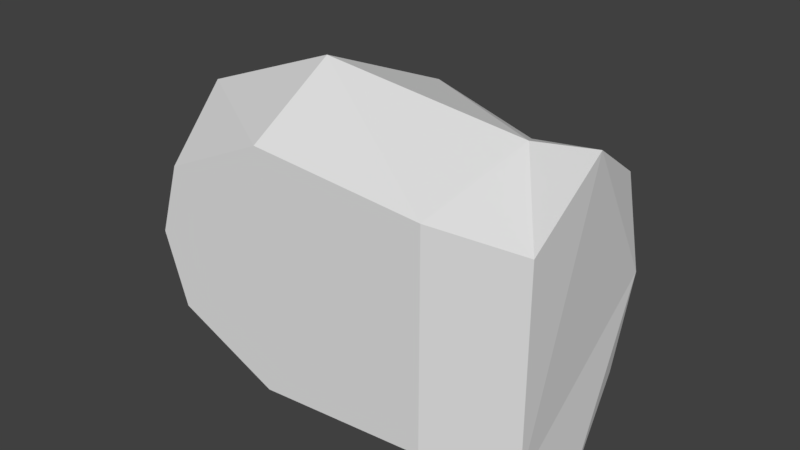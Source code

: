# Source: 07_armR_2_0.blend  (saved by Blender 2.79.0; exported with 4.5.12 LTS)
import bpy
from mathutils import Matrix  # noqa: F401  (used for matrix-valued properties, if any)

bpy.ops.wm.read_factory_settings(use_empty=True)
scene = bpy.context.scene
scene.name = 'Scene'

# ---- collections
col_collection_1 = bpy.data.collections.new('Collection 1'); scene.collection.children.link(col_collection_1)

# ---- world
world_world = bpy.data.worlds.new('World'); scene.world = world_world
world_world.color = (0.05088, 0.05088, 0.05088)
world_world.use_sun_shadow = False
world_world.sun_shadow_jitter_overblur = 0.0
world_world.cycles.sampling_method = 'MANUAL'

# ---- meshes
me_007 = bpy.data.meshes.new('球.007')
me_007.from_pydata([(0.00152, 0.005121, 0.006535), (0.0, 0.1951, 0.9808), (0.0, 0.3827, 0.9239), (0.0, 0.5556, 0.8315), (0.0, 0.7071, 0.7071), (0.0, 0.8315, 0.5556), (0.0, 0.9239, 0.3827), (0.0, 0.9808, 0.1951), (0.03806, 0.1913, 0.9808), (0.07466, 0.3753, 0.9239), (0.1084, 0.5449, 0.8315), (0.1379, 0.6935, 0.7071), (0.1622, 0.8155, 0.5556), (0.1802, 0.9061, 0.3827), (0.1913, 0.9619, 0.1951), (0.07466, 0.1802, 0.9808), (0.1464, 0.3536, 0.9239), (0.2126, 0.5133, 0.8315), (0.2706, 0.6533, 0.7071), (0.3182, 0.7682, 0.5556), (0.3536, 0.8536, 0.3827), (0.3753, 0.9061, 0.1951), (0.1084, 0.1622, 0.9808), (0.2126, 0.3182, 0.9239), (0.3087, 0.4619, 0.8315), (0.3928, 0.5879, 0.7071), (0.4619, 0.6913, 0.5556), (0.5133, 0.7682, 0.3827), (0.5449, 0.8155, 0.1951), (0.1379, 0.1379, 0.9808), (0.2706, 0.2706, 0.9239), (0.3928, 0.3928, 0.8315), (0.5, 0.5, 0.7071), (0.5879, 0.5879, 0.5556), (0.6533, 0.6533, 0.3827), (0.6935, 0.6935, 0.1951), (0.1622, 0.1084, 0.9808), (0.3182, 0.2126, 0.9239), (0.4619, 0.3087, 0.8315), (0.5879, 0.3928, 0.7071), (0.6913, 0.4619, 0.5556), (0.7682, 0.5133, 0.3827), (0.8155, 0.5449, 0.1951), (0.1802, 0.07466, 0.9808), (0.3536, 0.1464, 0.9239), (0.5133, 0.2126, 0.8315), (0.6533, 0.2706, 0.7071), (0.7682, 0.3182, 0.5556), (0.8536, 0.3536, 0.3827), (0.9061, 0.3753, 0.1951), (0.1913, 0.03806, 0.9808), (0.3753, 0.07466, 0.9239), (0.5449, 0.1084, 0.8315), (0.6935, 0.1379, 0.7071), (0.8155, 0.1622, 0.5556), (0.9061, 0.1802, 0.3827), (0.9619, 0.1913, 0.1951), (0.1951, -3.266e-07, 0.9808), (0.3827, -3.192e-07, 0.9239), (0.5556, -3.117e-07, 0.8315), (0.7071, -3.192e-07, 0.7071), (0.8315, -3.341e-07, 0.5556), (0.9239, -2.745e-07, 0.3827), (0.9808, -3.937e-07, 0.1951), (0.1913, -0.03806, 0.9808), (0.3753, -0.07466, 0.9239), (0.5449, -0.1084, 0.8315), (0.6935, -0.138, 0.7071), (0.8155, -0.1622, 0.5556), (0.9061, -0.1802, 0.3827), (0.9619, -0.1913, 0.1951), (0.1802, -0.07466, 0.9808), (0.3536, -0.1464, 0.9239), (0.5133, -0.2126, 0.8315), (0.6533, -0.2706, 0.7071), (0.7682, -0.3182, 0.5556), (0.8536, -0.3536, 0.3827), (0.9061, -0.3753, 0.1951), (0.1622, -0.1084, 0.9808), (0.3182, -0.2126, 0.9239), (0.4619, -0.3087, 0.8315), (0.5879, -0.3928, 0.7071), (0.6913, -0.4619, 0.5556), (0.7682, -0.5133, 0.3827), (0.8155, -0.5449, 0.1951), (0.1379, -0.138, 0.9808), (0.2706, -0.2706, 0.9239), (0.3928, -0.3928, 0.8315), (0.5, -0.5, 0.7071), (0.5879, -0.5879, 0.5556), (0.6533, -0.6533, 0.3827), (0.6935, -0.6935, 0.1951), (0.1084, -0.1622, 0.9808), (0.2126, -0.3182, 0.9239), (0.3087, -0.4619, 0.8315), (0.3928, -0.5879, 0.7071), (0.4619, -0.6913, 0.5556), (0.5133, -0.7682, 0.3827), (0.5449, -0.8155, 0.1951), (0.07466, -0.1802, 0.9808), (0.1464, -0.3536, 0.9239), (0.2126, -0.5133, 0.8315), (0.2706, -0.6533, 0.7071), (0.3182, -0.7682, 0.5556), (0.3536, -0.8536, 0.3827), (0.3753, -0.9061, 0.1951), (0.03806, -0.1913, 0.9808), (0.07466, -0.3753, 0.9239), (0.1084, -0.5449, 0.8315), (0.1379, -0.6935, 0.7071), (0.1622, -0.8155, 0.5556), (0.1802, -0.9061, 0.3827), (0.1913, -0.9619, 0.1951), (-7.212e-09, -0.1951, 0.9808), (4.122e-08, -0.3827, 0.9239), (2.632e-08, -0.5556, 0.8315), (-2.584e-08, -0.7071, 0.7071), (-8.544e-08, -0.8315, 0.5556), (6.357e-08, -0.9239, 0.3827), (-8.544e-08, -0.9808, 0.1951), (-0.03806, -0.1913, 0.9808), (-0.07466, -0.3753, 0.9239), (-0.1084, -0.5449, 0.8315), (-0.1379, -0.6935, 0.7071), (-0.1622, -0.8155, 0.5556), (-0.1802, -0.9061, 0.3827), (-0.1913, -0.9619, 0.1951), (-0.07466, -0.1802, 0.9808), (-0.1464, -0.3536, 0.9239), (-0.2126, -0.5133, 0.8315), (-0.2706, -0.6533, 0.7071), (-0.3182, -0.7682, 0.5556), (-0.3536, -0.8536, 0.3827), (-0.3753, -0.9061, 0.1951), (-0.1084, -0.1622, 0.9808), (-0.2126, -0.3182, 0.9239), (-0.3087, -0.4619, 0.8315), (-0.3928, -0.5879, 0.7071), (-0.4619, -0.6913, 0.5556), (-0.5133, -0.7682, 0.3827), (-0.5449, -0.8155, 0.1951), (-2.304e-07, -5.562e-07, 1.0), (-0.1379, -0.138, 0.9808), (-0.2706, -0.2706, 0.9239), (-0.3928, -0.3928, 0.8315), (-0.5, -0.5, 0.7071), (-0.5879, -0.5879, 0.5556), (-0.6533, -0.6533, 0.3827), (-0.6935, -0.6935, 0.1951), (-0.1622, -0.1084, 0.9808), (-0.3182, -0.2126, 0.9239), (-0.4619, -0.3087, 0.8315), (-0.5879, -0.3928, 0.7071), (-0.6913, -0.4619, 0.5556), (-0.7682, -0.5133, 0.3827), (-0.8155, -0.5449, 0.1951), (-0.1802, -0.07466, 0.9808), (-0.3536, -0.1464, 0.9239), (-0.5133, -0.2126, 0.8315), (-0.6533, -0.2706, 0.7071), (-0.7682, -0.3182, 0.5556), (-0.8536, -0.3536, 0.3827), (-0.9061, -0.3753, 0.1951), (-0.1913, -0.03806, 0.9808), (-0.3753, -0.07466, 0.9239), (-0.5449, -0.1084, 0.8315), (-0.6935, -0.1379, 0.7071), (-0.8155, -0.1622, 0.5556), (-0.9061, -0.1802, 0.3827), (-0.9619, -0.1913, 0.1951), (-0.1951, -3.117e-07, 0.9808), (-0.3827, -2.819e-07, 0.9239), (-0.5556, -2.819e-07, 0.8315), (-0.7071, -1.851e-07, 0.7071), (-0.8315, -1.404e-07, 0.5556), (-0.9239, -3.192e-07, 0.3827), (-0.9808, -9.567e-08, 0.1951), (-0.1913, 0.03806, 0.9808), (-0.3753, 0.07466, 0.9239), (-0.5449, 0.1084, 0.8315), (-0.6935, 0.1379, 0.7071), (-0.8155, 0.1622, 0.5556), (-0.9061, 0.1802, 0.3827), (-0.9619, 0.1913, 0.1951), (-0.1802, 0.07466, 0.9808), (-0.3536, 0.1464, 0.9239), (-0.5133, 0.2126, 0.8315), (-0.6533, 0.2706, 0.7071), (-0.7682, 0.3182, 0.5556), (-0.8536, 0.3536, 0.3827), (-0.9061, 0.3753, 0.1951), (-0.1622, 0.1084, 0.9808), (-0.3182, 0.2126, 0.9239), (-0.4619, 0.3087, 0.8315), (-0.5879, 0.3928, 0.7071), (-0.6913, 0.4619, 0.5556), (-0.7682, 0.5133, 0.3827), (-0.8155, 0.5449, 0.1951), (-0.1379, 0.1379, 0.9808), (-0.2706, 0.2706, 0.9239), (-0.3928, 0.3928, 0.8315), (-0.5, 0.5, 0.7071), (-0.5879, 0.5879, 0.5556), (-0.6533, 0.6533, 0.3827), (-0.6935, 0.6935, 0.1951), (-0.1084, 0.1622, 0.9808), (-0.2126, 0.3182, 0.9239), (-0.3087, 0.4619, 0.8315), (-0.3928, 0.5879, 0.7071), (-0.4619, 0.6913, 0.5556), (-0.5133, 0.7682, 0.3827), (-0.5449, 0.8155, 0.1951), (-0.07466, 0.1802, 0.9808), (-0.1464, 0.3536, 0.9239), (-0.2126, 0.5133, 0.8315), (-0.2706, 0.6533, 0.7071), (-0.3182, 0.7682, 0.5556), (-0.3536, 0.8536, 0.3827), (-0.3753, 0.9061, 0.1951), (-0.03806, 0.1913, 0.9808), (-0.07466, 0.3753, 0.9239), (-0.1084, 0.5449, 0.8315), (-0.1379, 0.6935, 0.7071), (-0.1622, 0.8155, 0.5556), (-0.1802, 0.9061, 0.3827), (-0.1913, 0.9619, 0.1951), (-0.1769, 0.9819, 0.006535), (-0.195, 0.9804, 0.003601), (-0.2565, 0.9615, 0.006535), (0.1779, 0.9818, 0.006535), (0.0, 0.9994, 0.006535), (-0.002276, 0.9991, 0.006535), (0.5552, 0.8309, 0.006535), (0.3824, 0.9233, 0.006535), (0.2425, 0.9657, 0.006535), (0.7067, 0.7067, 0.006535), (0.7067, -0.7067, 0.006535), (0.5552, -0.8309, 0.006535), (0.3824, -0.9233, 0.006535), (0.195, -0.9802, 0.006535), (-9.985e-08, -0.9994, 0.006535), (-0.001859, -0.9992, 0.006535), (-0.195, -0.9802, 0.006535), (-0.3824, -0.9233, 0.006535), (-0.5552, -0.8309, 0.006535), (-0.7067, -0.7067, 0.006535), (-0.8309, -0.5552, 0.006535), (-0.9233, -0.3824, 0.006535), (-0.997, -0.02381, 0.006535), (-0.9802, -0.195, 0.006535), (-0.3824, 0.9233, 0.006535), (-0.5552, 0.8309, 0.006535), (-0.7067, 0.7067, 0.006535), (-0.8309, 0.5552, 0.006535), (-0.9233, 0.3824, 0.006535), (-0.9802, 0.195, 0.006535), (-0.9994, -1.389e-07, 0.006535), (0.195, 0.9805, 0.002578), (0.8309, 0.5552, 0.006535), (0.9233, 0.3824, 0.006535), (0.9802, 0.195, 0.006535), (0.9994, -3.793e-07, 0.006535), (0.9973, -0.02092, 0.006535), (0.9802, -0.195, 0.006535), (0.9233, -0.3824, 0.006535), (0.8309, -0.5552, 0.006535), (-1.548, -0.8667, -2.563), (-1.708, -1.133, 0.01446), (-1.548, 0.8667, -2.563), (-1.708, 0.8914, 0.01446), (-2.249, -1.329, -1.274), (-2.249, 1.329, -1.274), (-2.156, -0.05539, 0.01446), (2.061, 1.713, -1.274), (1.814, -1.275, -2.563), (2.2, -0.05025, 0.01446), (1.335, 0.9964, 0.01446), (1.268, -1.109, 0.01446), (1.814, 1.275, -2.563), (2.061, -1.713, -1.274), (-0.0001352, 1.326, 0.01446), (0.004951, 0.00661, 0.01446), (-0.0001352, -1.49, 0.01446), (-0.485, -2.001, -1.274), (-0.28, -1.447, -2.563), (-0.485, 2.001, -1.274), (-0.28, 1.447, -2.563), (-1.827, 3.958e-06, -2.563), (-2.673, 3.779e-06, -1.274), (2.847, -1.845, -1.305), (2.867, 1.196, -2.345), (2.703, -0.04397, -0.09853), (2.689, 1.037, -0.4258), (2.689, -1.289, -0.4258), (2.847, 1.845, -1.305), (2.867, -1.196, -2.345)], [], [(0, 248, 256, 255, 254, 253, 252, 251, 250, 228, 226, 231), (4, 3, 10, 11), (5, 4, 11, 12), (6, 5, 12, 13), (7, 6, 13, 14), (1, 141, 8), (2, 1, 8, 9), (3, 2, 9, 10), (10, 9, 16, 17), (11, 10, 17, 18), (12, 11, 18, 19), (13, 12, 19, 20), (14, 13, 20, 21), (8, 141, 15), (9, 8, 15, 16), (21, 20, 27, 28), (15, 141, 22), (16, 15, 22, 23), (17, 16, 23, 24), (18, 17, 24, 25), (19, 18, 25, 26), (20, 19, 26, 27), (24, 23, 30, 31), (25, 24, 31, 32), (26, 25, 32, 33), (27, 26, 33, 34), (28, 27, 34, 35), (22, 141, 29), (23, 22, 29, 30), (35, 34, 41, 42), (29, 141, 36), (30, 29, 36, 37), (31, 30, 37, 38), (32, 31, 38, 39), (33, 32, 39, 40), (34, 33, 40, 41), (39, 38, 45, 46), (40, 39, 46, 47), (41, 40, 47, 48), (42, 41, 48, 49), (36, 141, 43), (37, 36, 43, 44), (38, 37, 44, 45), (43, 141, 50), (44, 43, 50, 51), (45, 44, 51, 52), (46, 45, 52, 53), (47, 46, 53, 54), (48, 47, 54, 55), (49, 48, 55, 56), (54, 53, 60, 61), (55, 54, 61, 62), (56, 55, 62, 63), (50, 141, 57), (51, 50, 57, 58), (52, 51, 58, 59), (53, 52, 59, 60), (57, 141, 64), (58, 57, 64, 65), (59, 58, 65, 66), (60, 59, 66, 67), (61, 60, 67, 68), (62, 61, 68, 69), (63, 62, 69, 70), (68, 67, 74, 75), (69, 68, 75, 76), (70, 69, 76, 77), (64, 141, 71), (65, 64, 71, 72), (66, 65, 72, 73), (67, 66, 73, 74), (72, 71, 78, 79), (73, 72, 79, 80), (74, 73, 80, 81), (75, 74, 81, 82), (76, 75, 82, 83), (77, 76, 83, 84), (71, 141, 78), (83, 82, 89, 90), (84, 83, 90, 91), (78, 141, 85), (79, 78, 85, 86), (80, 79, 86, 87), (81, 80, 87, 88), (82, 81, 88, 89), (86, 85, 92, 93), (87, 86, 93, 94), (88, 87, 94, 95), (89, 88, 95, 96), (90, 89, 96, 97), (91, 90, 97, 98), (85, 141, 92), (97, 96, 103, 104), (98, 97, 104, 105), (92, 141, 99), (93, 92, 99, 100), (94, 93, 100, 101), (95, 94, 101, 102), (96, 95, 102, 103), (101, 100, 107, 108), (102, 101, 108, 109), (103, 102, 109, 110), (104, 103, 110, 111), (105, 104, 111, 112), (99, 141, 106), (100, 99, 106, 107), (112, 111, 118, 119), (106, 141, 113), (107, 106, 113, 114), (108, 107, 114, 115), (109, 108, 115, 116), (110, 109, 116, 117), (111, 110, 117, 118), (116, 115, 122, 123), (117, 116, 123, 124), (118, 117, 124, 125), (119, 118, 125, 126), (113, 141, 120), (114, 113, 120, 121), (115, 114, 121, 122), (120, 141, 127), (121, 120, 127, 128), (122, 121, 128, 129), (123, 122, 129, 130), (124, 123, 130, 131), (125, 124, 131, 132), (126, 125, 132, 133), (130, 129, 136, 137), (131, 130, 137, 138), (132, 131, 138, 139), (133, 132, 139, 140), (127, 141, 134), (128, 127, 134, 135), (129, 128, 135, 136), (134, 141, 142), (135, 134, 142, 143), (136, 135, 143, 144), (137, 136, 144, 145), (138, 137, 145, 146), (139, 138, 146, 147), (140, 139, 147, 148), (146, 145, 152, 153), (147, 146, 153, 154), (148, 147, 154, 155), (142, 141, 149), (143, 142, 149, 150), (144, 143, 150, 151), (145, 144, 151, 152), (149, 141, 156), (150, 149, 156, 157), (151, 150, 157, 158), (152, 151, 158, 159), (153, 152, 159, 160), (154, 153, 160, 161), (155, 154, 161, 162), (160, 159, 166, 167), (161, 160, 167, 168), (162, 161, 168, 169), (156, 141, 163), (157, 156, 163, 164), (158, 157, 164, 165), (159, 158, 165, 166), (164, 163, 170, 171), (165, 164, 171, 172), (166, 165, 172, 173), (167, 166, 173, 174), (168, 167, 174, 175), (169, 168, 175, 176), (163, 141, 170), (175, 174, 181, 182), (176, 175, 182, 183), (170, 141, 177), (171, 170, 177, 178), (172, 171, 178, 179), (173, 172, 179, 180), (174, 173, 180, 181), (179, 178, 185, 186), (180, 179, 186, 187), (181, 180, 187, 188), (182, 181, 188, 189), (183, 182, 189, 190), (177, 141, 184), (178, 177, 184, 185), (190, 189, 196, 197), (184, 141, 191), (185, 184, 191, 192), (186, 185, 192, 193), (187, 186, 193, 194), (188, 187, 194, 195), (189, 188, 195, 196), (193, 192, 199, 200), (194, 193, 200, 201), (195, 194, 201, 202), (196, 195, 202, 203), (197, 196, 203, 204), (191, 141, 198), (192, 191, 198, 199), (204, 203, 210, 211), (198, 141, 205), (199, 198, 205, 206), (200, 199, 206, 207), (201, 200, 207, 208), (202, 201, 208, 209), (203, 202, 209, 210), (208, 207, 214, 215), (209, 208, 215, 216), (210, 209, 216, 217), (211, 210, 217, 218), (205, 141, 212), (206, 205, 212, 213), (207, 206, 213, 214), (212, 141, 219), (213, 212, 219, 220), (214, 213, 220, 221), (215, 214, 221, 222), (216, 215, 222, 223), (217, 216, 223, 224), (218, 217, 224, 225), (222, 221, 3, 4), (223, 222, 4, 5), (224, 223, 5, 6), (225, 224, 6, 7), (219, 141, 1), (220, 219, 1, 2), (221, 220, 2, 3), (262, 0, 231, 230, 229, 234, 233, 232, 235, 258, 259, 260, 261), (251, 252, 204, 211), (235, 232, 28, 35), (234, 229, 257), (243, 242, 126, 133), (242, 241, 240, 119, 126), (238, 237, 98, 105), (233, 234, 257, 14, 21), (265, 264, 77, 84), (255, 256, 176, 183), (249, 247, 162, 169), (230, 231, 226, 227, 225, 7), (261, 260, 56, 63), (254, 255, 183, 190), (232, 233, 21, 28), (237, 236, 91, 98), (239, 238, 105, 112), (258, 235, 35, 42), (260, 259, 49, 56), (252, 253, 197, 204), (244, 243, 133, 140), (246, 245, 148, 155), (227, 228, 250, 218, 225), (248, 0, 241, 242, 243, 244, 245, 246, 247, 249), (226, 228, 227), (253, 254, 190, 197), (250, 251, 211, 218), (256, 248, 249, 169, 176), (241, 0, 262, 263, 264, 265, 236, 237, 238, 239, 240), (245, 244, 140, 148), (240, 239, 112, 119), (259, 258, 42, 49), (247, 246, 155, 162), (264, 263, 70, 77), (263, 262, 261, 63, 70), (236, 265, 84, 91), (257, 229, 230, 7, 14), (266, 270, 288, 287), (268, 271, 285, 286), (268, 286, 278, 274, 284, 266, 287), (270, 283, 282, 267), (277, 279, 289, 293), (274, 278, 290, 295), (278, 273, 294, 290), (276, 273, 285, 280), (275, 276, 280, 281), (277, 275, 281, 282), (274, 279, 283, 284), (271, 272, 269), (272, 270, 267), (282, 281, 272, 267), (281, 280, 269, 272), (271, 288, 272), (282, 283, 279, 277), (284, 283, 270, 266), (286, 285, 273, 278), (280, 285, 271, 269), (292, 291, 293, 289, 295, 290, 294), (287, 288, 271, 268), (272, 288, 270), (291, 292, 276, 275), (295, 289, 279, 274), (293, 291, 275, 277), (292, 294, 273, 276)])
_uv = me_007.uv_layers.new(name='UVマップ')
_uv.uv.foreach_set('vector', [0.3958, 0.1052, 0.3939, 0.02199, 0.3959, 0.02181, 0.4121, 0.02351, 0.4277, 0.02834, 0.442, 0.03613, 0.4546, 0.04656, 0.4649, 0.05924, 0.4725, 0.07368, 0.4756, 0.08418, 0.4773, 0.09083, 0.4786, 0.1054, 0.1305, 0.1045, 0.1342, 0.1191, 0.1263, 0.1217, 0.1204, 0.108, 0.1266, 0.0895, 0.1305, 0.1045, 0.1204, 0.108, 0.1142, 0.09389, 0.1223, 0.07378, 0.1266, 0.0895, 0.1142, 0.09389, 0.1077, 0.07901, 0.1177, 0.05685, 0.1223, 0.07378, 0.1077, 0.07901, 0.1007, 0.06283, 0.1405, 0.1493, 0.1427, 0.1662, 0.1375, 0.15, 0.1375, 0.1339, 0.1405, 0.1493, 0.1375, 0.15, 0.132, 0.1355, 0.1342, 0.1191, 0.1375, 0.1339, 0.132, 0.1355, 0.1263, 0.1217, 0.1263, 0.1217, 0.132, 0.1355, 0.1268, 0.1381, 0.119, 0.1255, 0.1204, 0.108, 0.1263, 0.1217, 0.119, 0.1255, 0.111, 0.113, 0.1142, 0.09389, 0.1204, 0.108, 0.111, 0.113, 0.1027, 0.1001, 0.1077, 0.07901, 0.1142, 0.09389, 0.1027, 0.1001, 0.09391, 0.08643, 0.1007, 0.06283, 0.1077, 0.07901, 0.09391, 0.08643, 0.08434, 0.07134, 0.1375, 0.15, 0.1427, 0.1662, 0.1347, 0.1513, 0.132, 0.1355, 0.1375, 0.15, 0.1347, 0.1513, 0.1268, 0.1381, 0.08434, 0.07134, 0.09391, 0.08643, 0.08145, 0.09599, 0.06945, 0.08257, 0.1347, 0.1513, 0.1427, 0.1662, 0.1322, 0.1531, 0.1268, 0.1381, 0.1347, 0.1513, 0.1322, 0.1531, 0.1222, 0.1415, 0.119, 0.1255, 0.1268, 0.1381, 0.1222, 0.1415, 0.1124, 0.1304, 0.111, 0.113, 0.119, 0.1255, 0.1124, 0.1304, 0.1026, 0.1195, 0.1027, 0.1001, 0.111, 0.113, 0.1026, 0.1195, 0.09235, 0.1081, 0.09391, 0.08643, 0.1027, 0.1001, 0.09235, 0.1081, 0.08145, 0.09599, 0.1124, 0.1304, 0.1222, 0.1415, 0.1183, 0.1455, 0.1069, 0.1364, 0.1026, 0.1195, 0.1124, 0.1304, 0.1069, 0.1364, 0.09536, 0.1272, 0.09235, 0.1081, 0.1026, 0.1195, 0.09536, 0.1272, 0.08343, 0.1177, 0.08145, 0.09599, 0.09235, 0.1081, 0.08343, 0.1177, 0.07068, 0.1075, 0.06945, 0.08257, 0.08145, 0.09599, 0.07068, 0.1075, 0.05663, 0.09615, 0.1322, 0.1531, 0.1427, 0.1662, 0.13, 0.1552, 0.1222, 0.1415, 0.1322, 0.1531, 0.13, 0.1552, 0.1183, 0.1455, 0.05663, 0.09615, 0.07068, 0.1075, 0.06193, 0.1206, 0.04618, 0.1117, 0.13, 0.1552, 0.1427, 0.1662, 0.1283, 0.1577, 0.1183, 0.1455, 0.13, 0.1552, 0.1283, 0.1577, 0.1151, 0.1502, 0.1069, 0.1364, 0.1183, 0.1455, 0.1151, 0.1502, 0.1023, 0.1431, 0.09536, 0.1272, 0.1069, 0.1364, 0.1023, 0.1431, 0.08951, 0.136, 0.08343, 0.1177, 0.09536, 0.1272, 0.08951, 0.136, 0.07619, 0.1285, 0.07068, 0.1075, 0.08343, 0.1177, 0.07619, 0.1285, 0.06193, 0.1206, 0.08951, 0.136, 0.1023, 0.1431, 0.09904, 0.1505, 0.08521, 0.1456, 0.07619, 0.1285, 0.08951, 0.136, 0.08521, 0.1456, 0.07083, 0.1405, 0.06193, 0.1206, 0.07619, 0.1285, 0.07083, 0.1405, 0.05543, 0.1349, 0.04618, 0.1117, 0.06193, 0.1206, 0.05543, 0.1349, 0.03841, 0.1287, 0.1283, 0.1577, 0.1427, 0.1662, 0.127, 0.1604, 0.1151, 0.1502, 0.1283, 0.1577, 0.127, 0.1604, 0.1128, 0.1553, 0.1023, 0.1431, 0.1151, 0.1502, 0.1128, 0.1553, 0.09904, 0.1505, 0.127, 0.1604, 0.1427, 0.1662, 0.1262, 0.1633, 0.1128, 0.1553, 0.127, 0.1604, 0.1262, 0.1633, 0.1114, 0.1608, 0.09904, 0.1505, 0.1128, 0.1553, 0.1114, 0.1608, 0.09701, 0.1583, 0.08521, 0.1456, 0.09904, 0.1505, 0.09701, 0.1583, 0.08256, 0.1558, 0.07083, 0.1405, 0.08521, 0.1456, 0.08256, 0.1558, 0.06752, 0.1531, 0.05543, 0.1349, 0.07083, 0.1405, 0.06752, 0.1531, 0.05139, 0.1502, 0.03841, 0.1287, 0.05543, 0.1349, 0.05139, 0.1502, 0.03354, 0.1469, 0.06752, 0.1531, 0.08256, 0.1558, 0.08165, 0.1663, 0.06635, 0.1662, 0.05139, 0.1502, 0.06752, 0.1531, 0.06635, 0.1662, 0.04993, 0.166, 0.03354, 0.1469, 0.05139, 0.1502, 0.04993, 0.166, 0.03174, 0.1657, 0.1262, 0.1633, 0.1427, 0.1662, 0.126, 0.1663, 0.1114, 0.1608, 0.1262, 0.1633, 0.126, 0.1663, 0.1109, 0.1664, 0.09701, 0.1583, 0.1114, 0.1608, 0.1109, 0.1664, 0.09633, 0.1664, 0.08256, 0.1558, 0.09701, 0.1583, 0.09633, 0.1664, 0.08165, 0.1663, 0.126, 0.1663, 0.1427, 0.1662, 0.1263, 0.1693, 0.1109, 0.1664, 0.126, 0.1663, 0.1263, 0.1693, 0.1114, 0.172, 0.09633, 0.1664, 0.1109, 0.1664, 0.1114, 0.172, 0.09702, 0.1745, 0.08165, 0.1663, 0.09633, 0.1664, 0.09702, 0.1745, 0.0825, 0.1769, 0.06635, 0.1662, 0.08165, 0.1663, 0.0825, 0.1769, 0.06737, 0.1793, 0.04993, 0.166, 0.06635, 0.1662, 0.06737, 0.1793, 0.0511, 0.1818, 0.03174, 0.1657, 0.04993, 0.166, 0.0511, 0.1818, 0.0331, 0.1845, 0.06737, 0.1793, 0.0825, 0.1769, 0.08511, 0.1871, 0.07055, 0.192, 0.0511, 0.1818, 0.06737, 0.1793, 0.07055, 0.192, 0.05489, 0.1972, 0.0331, 0.1845, 0.0511, 0.1818, 0.05489, 0.1972, 0.03753, 0.2029, 0.1263, 0.1693, 0.1427, 0.1662, 0.1271, 0.1722, 0.1114, 0.172, 0.1263, 0.1693, 0.1271, 0.1722, 0.1129, 0.1774, 0.09702, 0.1745, 0.1114, 0.172, 0.1129, 0.1774, 0.09906, 0.1823, 0.0825, 0.1769, 0.09702, 0.1745, 0.09906, 0.1823, 0.08511, 0.1871, 0.1129, 0.1774, 0.1271, 0.1722, 0.1284, 0.1749, 0.1152, 0.1825, 0.09906, 0.1823, 0.1129, 0.1774, 0.1152, 0.1825, 0.1024, 0.1897, 0.08511, 0.1871, 0.09906, 0.1823, 0.1024, 0.1897, 0.08941, 0.1968, 0.07055, 0.192, 0.08511, 0.1871, 0.08941, 0.1968, 0.07581, 0.2041, 0.05489, 0.1972, 0.07055, 0.192, 0.07581, 0.2041, 0.06118, 0.2118, 0.03753, 0.2029, 0.05489, 0.1972, 0.06118, 0.2118, 0.04497, 0.2203, 0.1271, 0.1722, 0.1427, 0.1662, 0.1284, 0.1749, 0.06118, 0.2118, 0.07581, 0.2041, 0.08303, 0.2152, 0.06982, 0.2252, 0.04497, 0.2203, 0.06118, 0.2118, 0.06982, 0.2252, 0.05519, 0.2363, 0.1284, 0.1749, 0.1427, 0.1662, 0.1301, 0.1773, 0.1152, 0.1825, 0.1284, 0.1749, 0.1301, 0.1773, 0.1185, 0.1872, 0.1024, 0.1897, 0.1152, 0.1825, 0.1185, 0.1872, 0.107, 0.1965, 0.08941, 0.1968, 0.1024, 0.1897, 0.107, 0.1965, 0.09528, 0.2057, 0.07581, 0.2041, 0.08941, 0.1968, 0.09528, 0.2057, 0.08303, 0.2152, 0.1185, 0.1872, 0.1301, 0.1773, 0.1323, 0.1795, 0.1225, 0.1913, 0.107, 0.1965, 0.1185, 0.1872, 0.1225, 0.1913, 0.1126, 0.2025, 0.09528, 0.2057, 0.107, 0.1965, 0.1126, 0.2025, 0.1026, 0.2136, 0.08303, 0.2152, 0.09528, 0.2057, 0.1026, 0.2136, 0.09201, 0.225, 0.06982, 0.2252, 0.08303, 0.2152, 0.09201, 0.225, 0.08058, 0.2371, 0.05519, 0.2363, 0.06982, 0.2252, 0.08058, 0.2371, 0.06791, 0.2504, 0.1301, 0.1773, 0.1427, 0.1662, 0.1323, 0.1795, 0.08058, 0.2371, 0.09201, 0.225, 0.1025, 0.2332, 0.09316, 0.2471, 0.06791, 0.2504, 0.08058, 0.2371, 0.09316, 0.2471, 0.08278, 0.2623, 0.1323, 0.1795, 0.1427, 0.1662, 0.1348, 0.1812, 0.1225, 0.1913, 0.1323, 0.1795, 0.1348, 0.1812, 0.1271, 0.1946, 0.1126, 0.2025, 0.1225, 0.1913, 0.1271, 0.1946, 0.1193, 0.2074, 0.1026, 0.2136, 0.1126, 0.2025, 0.1193, 0.2074, 0.1111, 0.2202, 0.09201, 0.225, 0.1026, 0.2136, 0.1111, 0.2202, 0.1025, 0.2332, 0.1193, 0.2074, 0.1271, 0.1946, 0.1324, 0.1972, 0.1267, 0.2113, 0.1111, 0.2202, 0.1193, 0.2074, 0.1267, 0.2113, 0.1207, 0.2253, 0.1025, 0.2332, 0.1111, 0.2202, 0.1207, 0.2253, 0.1143, 0.2397, 0.09316, 0.2471, 0.1025, 0.2332, 0.1143, 0.2397, 0.1072, 0.255, 0.08278, 0.2623, 0.09316, 0.2471, 0.1072, 0.255, 0.09939, 0.2717, 0.1348, 0.1812, 0.1427, 0.1662, 0.1377, 0.1824, 0.1271, 0.1946, 0.1348, 0.1812, 0.1377, 0.1824, 0.1324, 0.1972, 0.09939, 0.2717, 0.1072, 0.255, 0.1225, 0.2605, 0.1173, 0.2784, 0.1377, 0.1824, 0.1427, 0.1662, 0.1407, 0.1832, 0.1324, 0.1972, 0.1377, 0.1824, 0.1407, 0.1832, 0.138, 0.1988, 0.1267, 0.2113, 0.1324, 0.1972, 0.138, 0.1988, 0.1348, 0.2138, 0.1207, 0.2253, 0.1267, 0.2113, 0.1348, 0.2138, 0.1311, 0.2288, 0.1143, 0.2397, 0.1207, 0.2253, 0.1311, 0.2288, 0.127, 0.2442, 0.1072, 0.255, 0.1143, 0.2397, 0.127, 0.2442, 0.1225, 0.2605, 0.1311, 0.2288, 0.1348, 0.2138, 0.1433, 0.215, 0.1421, 0.2306, 0.127, 0.2442, 0.1311, 0.2288, 0.1421, 0.2306, 0.1405, 0.2467, 0.1225, 0.2605, 0.127, 0.2442, 0.1405, 0.2467, 0.1385, 0.2636, 0.1173, 0.2784, 0.1225, 0.2605, 0.1385, 0.2636, 0.1361, 0.2821, 0.1407, 0.1832, 0.1427, 0.1662, 0.1438, 0.1834, 0.138, 0.1988, 0.1407, 0.1832, 0.1438, 0.1834, 0.144, 0.1994, 0.1348, 0.2138, 0.138, 0.1988, 0.144, 0.1994, 0.1433, 0.215, 0.1438, 0.1834, 0.1427, 0.1662, 0.147, 0.183, 0.144, 0.1994, 0.1438, 0.1834, 0.147, 0.183, 0.15, 0.199, 0.1433, 0.215, 0.144, 0.1994, 0.15, 0.199, 0.152, 0.2148, 0.1421, 0.2306, 0.1433, 0.215, 0.152, 0.2148, 0.1534, 0.2307, 0.1405, 0.2467, 0.1421, 0.2306, 0.1534, 0.2307, 0.1543, 0.247, 0.1385, 0.2636, 0.1405, 0.2467, 0.1543, 0.247, 0.1549, 0.2643, 0.1361, 0.2821, 0.1385, 0.2636, 0.1549, 0.2643, 0.1553, 0.2831, 0.1534, 0.2307, 0.152, 0.2148, 0.1608, 0.2131, 0.1647, 0.2289, 0.1543, 0.247, 0.1534, 0.2307, 0.1647, 0.2289, 0.1682, 0.2453, 0.1549, 0.2643, 0.1543, 0.247, 0.1682, 0.2453, 0.1714, 0.2625, 0.1553, 0.2831, 0.1549, 0.2643, 0.1714, 0.2625, 0.1745, 0.2812, 0.147, 0.183, 0.1427, 0.1662, 0.1501, 0.182, 0.15, 0.199, 0.147, 0.183, 0.1501, 0.182, 0.156, 0.1975, 0.152, 0.2148, 0.15, 0.199, 0.156, 0.1975, 0.1608, 0.2131, 0.1501, 0.182, 0.1427, 0.1662, 0.1531, 0.1804, 0.156, 0.1975, 0.1501, 0.182, 0.1531, 0.1804, 0.1618, 0.195, 0.1608, 0.2131, 0.156, 0.1975, 0.1618, 0.195, 0.1694, 0.2099, 0.1647, 0.2289, 0.1608, 0.2131, 0.1694, 0.2099, 0.176, 0.2254, 0.1682, 0.2453, 0.1647, 0.2289, 0.176, 0.2254, 0.182, 0.2414, 0.1714, 0.2625, 0.1682, 0.2453, 0.182, 0.2414, 0.1876, 0.2583, 0.1745, 0.2812, 0.1714, 0.2625, 0.1876, 0.2583, 0.1934, 0.2766, 0.182, 0.2414, 0.176, 0.2254, 0.1869, 0.22, 0.1954, 0.2355, 0.1876, 0.2583, 0.182, 0.2414, 0.1954, 0.2355, 0.2035, 0.252, 0.1934, 0.2766, 0.1876, 0.2583, 0.2035, 0.252, 0.2116, 0.2696, 0.1531, 0.1804, 0.1427, 0.1662, 0.1557, 0.1783, 0.1618, 0.195, 0.1531, 0.1804, 0.1557, 0.1783, 0.1673, 0.1913, 0.1694, 0.2099, 0.1618, 0.195, 0.1673, 0.1913, 0.1776, 0.2052, 0.176, 0.2254, 0.1694, 0.2099, 0.1776, 0.2052, 0.1869, 0.22, 0.1557, 0.1783, 0.1427, 0.1662, 0.1579, 0.1757, 0.1673, 0.1913, 0.1557, 0.1783, 0.1579, 0.1757, 0.1721, 0.1866, 0.1776, 0.2052, 0.1673, 0.1913, 0.1721, 0.1866, 0.1852, 0.199, 0.1869, 0.22, 0.1776, 0.2052, 0.1852, 0.199, 0.1973, 0.2127, 0.1954, 0.2355, 0.1869, 0.22, 0.1973, 0.2127, 0.2084, 0.2275, 0.2035, 0.252, 0.1954, 0.2355, 0.2084, 0.2275, 0.2189, 0.2435, 0.2116, 0.2696, 0.2035, 0.252, 0.2189, 0.2435, 0.2291, 0.2604, 0.2084, 0.2275, 0.1973, 0.2127, 0.207, 0.2034, 0.2209, 0.2174, 0.2189, 0.2435, 0.2084, 0.2275, 0.2209, 0.2174, 0.2338, 0.2329, 0.2291, 0.2604, 0.2189, 0.2435, 0.2338, 0.2329, 0.246, 0.2495, 0.1579, 0.1757, 0.1427, 0.1662, 0.1596, 0.1726, 0.1721, 0.1866, 0.1579, 0.1757, 0.1596, 0.1726, 0.1762, 0.1809, 0.1852, 0.199, 0.1721, 0.1866, 0.1762, 0.1809, 0.192, 0.1912, 0.1973, 0.2127, 0.1852, 0.199, 0.192, 0.1912, 0.207, 0.2034, 0.1762, 0.1809, 0.1596, 0.1726, 0.1608, 0.1692, 0.1792, 0.1742, 0.192, 0.1912, 0.1762, 0.1809, 0.1792, 0.1742, 0.1977, 0.1818, 0.207, 0.2034, 0.192, 0.1912, 0.1977, 0.1818, 0.2158, 0.1921, 0.2209, 0.2174, 0.207, 0.2034, 0.2158, 0.1921, 0.233, 0.205, 0.2338, 0.2329, 0.2209, 0.2174, 0.233, 0.205, 0.2487, 0.2202, 0.246, 0.2495, 0.2338, 0.2329, 0.2487, 0.2202, 0.2626, 0.2369, 0.1596, 0.1726, 0.1427, 0.1662, 0.1608, 0.1692, 0.2432, 0.1095, 0.2293, 0.1241, 0.2175, 0.113, 0.2292, 0.09809, 0.2563, 0.09371, 0.2432, 0.1095, 0.2292, 0.09809, 0.2403, 0.08206, 0.1608, 0.1628, 0.1427, 0.1662, 0.1596, 0.1594, 0.1792, 0.157, 0.1608, 0.1628, 0.1596, 0.1594, 0.1758, 0.1505, 0.1971, 0.1484, 0.1792, 0.157, 0.1758, 0.1505, 0.191, 0.1395, 0.2139, 0.1372, 0.1971, 0.1484, 0.191, 0.1395, 0.2049, 0.1269, 0.2293, 0.1241, 0.2139, 0.1372, 0.2049, 0.1269, 0.2175, 0.113, 0.191, 0.1395, 0.1758, 0.1505, 0.1716, 0.145, 0.184, 0.1322, 0.2049, 0.1269, 0.191, 0.1395, 0.184, 0.1322, 0.1951, 0.1184, 0.2175, 0.113, 0.2049, 0.1269, 0.1951, 0.1184, 0.2053, 0.1039, 0.2292, 0.09809, 0.2175, 0.113, 0.2053, 0.1039, 0.2148, 0.08852, 0.2403, 0.08206, 0.2292, 0.09809, 0.2148, 0.08852, 0.224, 0.07207, 0.1596, 0.1594, 0.1427, 0.1662, 0.1578, 0.1564, 0.1758, 0.1505, 0.1596, 0.1594, 0.1578, 0.1564, 0.1716, 0.145, 0.224, 0.07207, 0.2148, 0.08852, 0.2, 0.08083, 0.2071, 0.0639, 0.1578, 0.1564, 0.1427, 0.1662, 0.1555, 0.1538, 0.1716, 0.145, 0.1578, 0.1564, 0.1555, 0.1538, 0.1666, 0.1405, 0.184, 0.1322, 0.1716, 0.145, 0.1666, 0.1405, 0.1763, 0.1264, 0.1951, 0.1184, 0.184, 0.1322, 0.1763, 0.1264, 0.1848, 0.1118, 0.2053, 0.1039, 0.1951, 0.1184, 0.1848, 0.1118, 0.1926, 0.09668, 0.2148, 0.08852, 0.2053, 0.1039, 0.1926, 0.09668, 0.2, 0.08083, 0.1763, 0.1264, 0.1666, 0.1405, 0.1611, 0.1371, 0.1681, 0.1221, 0.1848, 0.1118, 0.1763, 0.1264, 0.1681, 0.1221, 0.1741, 0.107, 0.1926, 0.09668, 0.1848, 0.1118, 0.1741, 0.107, 0.1795, 0.09139, 0.2, 0.08083, 0.1926, 0.09668, 0.1795, 0.09139, 0.1847, 0.07507, 0.2071, 0.0639, 0.2, 0.08083, 0.1847, 0.07507, 0.1897, 0.05777, 0.1555, 0.1538, 0.1427, 0.1662, 0.1528, 0.1518, 0.1666, 0.1405, 0.1555, 0.1538, 0.1528, 0.1518, 0.1611, 0.1371, 0.1897, 0.05777, 0.1847, 0.07507, 0.169, 0.07151, 0.1718, 0.05379, 0.1528, 0.1518, 0.1427, 0.1662, 0.1498, 0.1503, 0.1611, 0.1371, 0.1528, 0.1518, 0.1498, 0.1503, 0.1553, 0.1347, 0.1681, 0.1221, 0.1611, 0.1371, 0.1553, 0.1347, 0.1596, 0.1193, 0.1741, 0.107, 0.1681, 0.1221, 0.1596, 0.1193, 0.1631, 0.1038, 0.1795, 0.09139, 0.1741, 0.107, 0.1631, 0.1038, 0.1662, 0.08803, 0.1847, 0.07507, 0.1795, 0.09139, 0.1662, 0.08803, 0.169, 0.07151, 0.1631, 0.1038, 0.1596, 0.1193, 0.151, 0.1179, 0.1521, 0.1024, 0.1662, 0.08803, 0.1631, 0.1038, 0.1521, 0.1024, 0.1528, 0.08663, 0.169, 0.07151, 0.1662, 0.08803, 0.1528, 0.08663, 0.1533, 0.07015, 0.1718, 0.05379, 0.169, 0.07151, 0.1533, 0.07015, 0.1535, 0.05216, 0.1498, 0.1503, 0.1427, 0.1662, 0.1467, 0.1494, 0.1553, 0.1347, 0.1498, 0.1503, 0.1467, 0.1494, 0.1494, 0.1334, 0.1596, 0.1193, 0.1553, 0.1347, 0.1494, 0.1334, 0.151, 0.1179, 0.1467, 0.1494, 0.1427, 0.1662, 0.1436, 0.149, 0.1494, 0.1334, 0.1467, 0.1494, 0.1436, 0.149, 0.1434, 0.1331, 0.151, 0.1179, 0.1494, 0.1334, 0.1434, 0.1331, 0.1425, 0.1178, 0.1521, 0.1024, 0.151, 0.1179, 0.1425, 0.1178, 0.1411, 0.1026, 0.1528, 0.08663, 0.1521, 0.1024, 0.1411, 0.1026, 0.1395, 0.08716, 0.1533, 0.07015, 0.1528, 0.08663, 0.1395, 0.08716, 0.1376, 0.07086, 0.1535, 0.05216, 0.1533, 0.07015, 0.1376, 0.07086, 0.1353, 0.05345, 0.1411, 0.1026, 0.1425, 0.1178, 0.1342, 0.1191, 0.1305, 0.1045, 0.1395, 0.08716, 0.1411, 0.1026, 0.1305, 0.1045, 0.1266, 0.0895, 0.1376, 0.07086, 0.1395, 0.08716, 0.1266, 0.0895, 0.1223, 0.07378, 0.1353, 0.05345, 0.1376, 0.07086, 0.1223, 0.07378, 0.1177, 0.05685, 0.1436, 0.149, 0.1427, 0.1662, 0.1405, 0.1493, 0.1434, 0.1331, 0.1436, 0.149, 0.1405, 0.1493, 0.1375, 0.1339, 0.1425, 0.1178, 0.1434, 0.1331, 0.1375, 0.1339, 0.1342, 0.1191, 0.3931, 0.1881, 0.3958, 0.1052, 0.4786, 0.1054, 0.4787, 0.1066, 0.4772, 0.1203, 0.4758, 0.1257, 0.4723, 0.1373, 0.4647, 0.1516, 0.4543, 0.1641, 0.4418, 0.1745, 0.4275, 0.1821, 0.4119, 0.1868, 0.3958, 0.1884, 0.1746, 0.03488, 0.1948, 0.03934, 0.1897, 0.05777, 0.1718, 0.05379, 0.04105, 0.08378, 0.05609, 0.06782, 0.06945, 0.08257, 0.05663, 0.09615, 0.08798, 0.04635, 0.09473, 0.04454, 0.09316, 0.04546, 0.1559, 0.3033, 0.1337, 0.3022, 0.1361, 0.2821, 0.1553, 0.2831, 0.1337, 0.3022, 0.1121, 0.2979, 0.1117, 0.2978, 0.1173, 0.2784, 0.1361, 0.2821, 0.0715, 0.2791, 0.05409, 0.2651, 0.06791, 0.2504, 0.08278, 0.2623, 0.07352, 0.05446, 0.08798, 0.04635, 0.09316, 0.04546, 0.1007, 0.06283, 0.08434, 0.07134, 0.02715, 0.2298, 0.0184, 0.2093, 0.03753, 0.2029, 0.04497, 0.2203, 0.2509, 0.06549, 0.2681, 0.07731, 0.2563, 0.09371, 0.2403, 0.08206, 0.2575, 0.2664, 0.2393, 0.2779, 0.2291, 0.2604, 0.246, 0.2495, 0.113, 0.03873, 0.1221, 0.03675, 0.1313, 0.03509, 0.1332, 0.03507, 0.1353, 0.05345, 0.1177, 0.05685, 0.01164, 0.1654, 0.01383, 0.1434, 0.03354, 0.1469, 0.03174, 0.1657, 0.233, 0.05495, 0.2509, 0.06549, 0.2403, 0.08206, 0.224, 0.07207, 0.05609, 0.06782, 0.07352, 0.05446, 0.08434, 0.07134, 0.06945, 0.08257, 0.05409, 0.2651, 0.03917, 0.2486, 0.05519, 0.2363, 0.06791, 0.2504, 0.09089, 0.29, 0.0715, 0.2791, 0.08278, 0.2623, 0.09939, 0.2717, 0.02876, 0.102, 0.04105, 0.08378, 0.05663, 0.09615, 0.04618, 0.1117, 0.01383, 0.1434, 0.01959, 0.122, 0.03841, 0.1287, 0.03354, 0.1469, 0.1948, 0.03934, 0.2144, 0.04611, 0.2071, 0.0639, 0.1897, 0.05777, 0.1779, 0.3011, 0.1559, 0.3033, 0.1553, 0.2831, 0.1745, 0.2812, 0.22, 0.288, 0.1995, 0.2959, 0.1934, 0.2766, 0.2116, 0.2696, 0.1332, 0.03507, 0.1395, 0.03316, 0.1538, 0.03302, 0.1535, 0.05216, 0.1353, 0.05345, 0.3939, 0.02199, 0.3958, 0.1052, 0.3121, 0.1044, 0.3138, 0.08832, 0.3186, 0.07273, 0.3264, 0.05838, 0.3369, 0.04583, 0.3495, 0.03556, 0.364, 0.02795, 0.3796, 0.02331, 0.1313, 0.03509, 0.1395, 0.03316, 0.1332, 0.03507, 0.2144, 0.04611, 0.233, 0.05495, 0.224, 0.07207, 0.2071, 0.0639, 0.1538, 0.03302, 0.1746, 0.03488, 0.1718, 0.05379, 0.1535, 0.05216, 0.2751, 0.2538, 0.273, 0.2553, 0.2575, 0.2664, 0.246, 0.2495, 0.2626, 0.2369, 0.3121, 0.1044, 0.3958, 0.1052, 0.3931, 0.1881, 0.3786, 0.1866, 0.363, 0.1818, 0.3487, 0.174, 0.3361, 0.1636, 0.3259, 0.1509, 0.3183, 0.1364, 0.3136, 0.1208, 0.312, 0.1058, 0.1995, 0.2959, 0.1779, 0.3011, 0.1745, 0.2812, 0.1934, 0.2766, 0.1117, 0.2978, 0.09089, 0.29, 0.09939, 0.2717, 0.1173, 0.2784, 0.01959, 0.122, 0.02876, 0.102, 0.04618, 0.1117, 0.03841, 0.1287, 0.2393, 0.2779, 0.22, 0.288, 0.2116, 0.2696, 0.2291, 0.2604, 0.0184, 0.2093, 0.01318, 0.1876, 0.0331, 0.1845, 0.03753, 0.2029, 0.01318, 0.1876, 0.01164, 0.1677, 0.01164, 0.1654, 0.03174, 0.1657, 0.0331, 0.1845, 0.03917, 0.2486, 0.02715, 0.2298, 0.04497, 0.2203, 0.05519, 0.2363, 0.09316, 0.04546, 0.09473, 0.04454, 0.113, 0.03873, 0.1177, 0.05685, 0.1007, 0.06283, 0.9281, 0.5185, 0.7882, 0.4662, 0.8538, 0.3477, 0.9708, 0.441, 0.07528, 0.5143, 0.216, 0.4632, 0.2149, 0.635, 0.08725, 0.6484, 0.5651, 0.4776, 0.6047, 0.5642, 0.593, 0.7074, 0.4187, 0.7074, 0.4069, 0.5642, 0.4466, 0.4776, 0.5058, 0.4585, 0.7882, 0.4662, 0.787, 0.6392, 0.659, 0.6782, 0.6588, 0.5112, 0.6462, 0.8054, 0.7905, 0.8833, 0.7951, 0.9631, 0.6939, 0.9443, 0.4187, 0.7074, 0.593, 0.7074, 0.5876, 0.7809, 0.4241, 0.7809, 0.0804, 0.8483, 0.2149, 0.8787, 0.2097, 0.9591, 0.09097, 0.9509, 0.364, 0.8044, 0.2149, 0.8787, 0.2149, 0.635, 0.3486, 0.6721, 0.9866, 0.137, 0.9114, 0.2286, 0.7949, 0.2578, 0.795, 0.1426, 0.9049, 0.04478, 0.9866, 0.137, 0.795, 0.1426, 0.7941, 0.01189, 0.9242, 0.8525, 0.7905, 0.8833, 0.787, 0.6392, 0.9157, 0.6524, 0.216, 0.4632, 0.392, 0.4088, 0.3528, 0.5029, 0.6236, 0.4035, 0.7882, 0.4662, 0.6588, 0.5112, 0.7941, 0.01189, 0.795, 0.1426, 0.6063, 0.1378, 0.6451, 0.04361, 0.795, 0.1426, 0.7949, 0.2578, 0.6457, 0.2204, 0.6063, 0.1378, 0.216, 0.4632, 0.2751, 0.341, 0.392, 0.4088, 0.659, 0.6782, 0.787, 0.6392, 0.7905, 0.8833, 0.6462, 0.8054, 0.9157, 0.6524, 0.787, 0.6392, 0.7882, 0.4662, 0.9281, 0.5185, 0.08725, 0.6484, 0.2149, 0.635, 0.2149, 0.8787, 0.0804, 0.8483, 0.3486, 0.6721, 0.2149, 0.635, 0.216, 0.4632, 0.3528, 0.5029, 0.6001, 0.3964, 0.5098, 0.4236, 0.4058, 0.3965, 0.3589, 0.3221, 0.4136, 0.2355, 0.6134, 0.2355, 0.668, 0.3221, 0.03314, 0.4363, 0.1512, 0.3438, 0.216, 0.4632, 0.07528, 0.5143, 0.6236, 0.4035, 0.742, 0.3389, 0.7882, 0.4662, 0.4357, 0.9573, 0.3267, 0.9388, 0.364, 0.8044, 0.4473, 0.9081, 0.9137, 0.9552, 0.7951, 0.9631, 0.7905, 0.8833, 0.9242, 0.8525, 0.6939, 0.9443, 0.5692, 0.9632, 0.5599, 0.9135, 0.6462, 0.8054, 0.3267, 0.9388, 0.2097, 0.9591, 0.2149, 0.8787, 0.364, 0.8044])
me_007.use_remesh_preserve_volume = False
me_007.use_remesh_preserve_attributes = False
me_007.use_mirror_vertex_groups = False
me_007.update()

# ---- objects
ob_armr_2_1 = bpy.data.objects.new('armR_2_1球', me_007)

# ---- transforms, parenting, visibility, modifiers, constraints
ob_armr_2_1.location = (0.0, 0.0, 0.0)
ob_armr_2_1.rotation_euler = (-1.571, 0.0, 0.0)
ob_armr_2_1.scale = (0.25, 0.25, 0.25)
ob_armr_2_1.lineart.crease_threshold = 0.0

# ---- collection membership
col_collection_1.objects.link(ob_armr_2_1)

# ---- scene / render settings (as saved in the file)
scene.frame_start = 1; scene.frame_end = 250; scene.frame_set(1)
scene.render.engine = 'BLENDER_EEVEE_NEXT'
scene.render.resolution_percentage = 50
scene.render.dither_intensity = 0.0
scene.cycles.use_denoising = False
scene.cycles.samples = 128
scene.cycles.sampling_pattern = 'TABULATED_SOBOL'
scene.cycles.use_adaptive_sampling = False
scene.cycles.use_light_tree = False
scene.cycles.blur_glossy = 0.0
scene.cycles.sample_clamp_indirect = 0.0
scene.view_settings.view_transform = 'Standard'
bpy.context.view_layer.update()

# ---- added for rendering (the .blend has no active camera and no usable light): camera, sun
cam_auto = bpy.data.cameras.new('AutoCamera')
cam_auto.lens = 50.0
cam_auto.sensor_width = 36.0
cam_auto.clip_end = 1000.0
ob_auto_camera = bpy.data.objects.new('AutoCamera', cam_auto)
scene.collection.objects.link(ob_auto_camera)
ob_auto_camera.location = (1.80721, -2.33485, 1.42631)
ob_auto_camera.rotation_euler = (1.09748, -7.21219e-08, 0.694738)
scene.camera = ob_auto_camera
light_auto_sun = bpy.data.lights.new('AutoSun', 'SUN')
light_auto_sun.energy = 3.0
light_auto_sun.angle = 0.0523599
ob_auto_sun = bpy.data.objects.new('AutoSun', light_auto_sun)
scene.collection.objects.link(ob_auto_sun)
ob_auto_sun.rotation_euler = (0.872665, 0.174533, 0.523599)
bpy.context.view_layer.update()
